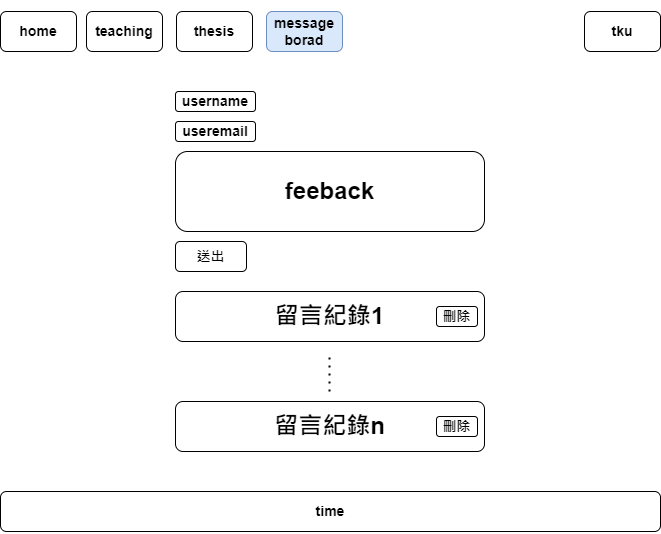

The diagram above was exported from draw.io. Its source (the exported page's mxGraphModel, read from the mxfile embedded in the PNG):
<mxGraphModel dx="1422" dy="865" grid="1" gridSize="10" guides="1" tooltips="1" connect="1" arrows="1" fold="1" page="1" pageScale="1" pageWidth="827" pageHeight="1169" math="0" shadow="0">
  <root>
    <mxCell id="0" />
    <mxCell id="1" parent="0" />
    <mxCell id="MnyZLvJJfQ_7i7TY7Ehm-1" value="&lt;h3&gt;home&lt;/h3&gt;" style="rounded=1;whiteSpace=wrap;html=1;" parent="1" vertex="1">
      <mxGeometry x="84" y="40" width="76" height="40" as="geometry" />
    </mxCell>
    <mxCell id="MnyZLvJJfQ_7i7TY7Ehm-2" value="&lt;h3&gt;time&lt;/h3&gt;" style="rounded=1;whiteSpace=wrap;html=1;" parent="1" vertex="1">
      <mxGeometry x="84" y="520" width="660" height="40" as="geometry" />
    </mxCell>
    <mxCell id="MnyZLvJJfQ_7i7TY7Ehm-3" value="&lt;h1&gt;feeback&lt;/h1&gt;" style="rounded=1;whiteSpace=wrap;html=1;" parent="1" vertex="1">
      <mxGeometry x="259" y="180" width="309" height="80" as="geometry" />
    </mxCell>
    <mxCell id="MnyZLvJJfQ_7i7TY7Ehm-4" value="&lt;h3&gt;teaching&lt;/h3&gt;" style="rounded=1;whiteSpace=wrap;html=1;" parent="1" vertex="1">
      <mxGeometry x="170" y="40" width="76" height="40" as="geometry" />
    </mxCell>
    <mxCell id="MnyZLvJJfQ_7i7TY7Ehm-5" value="&lt;h3&gt;thesis&lt;/h3&gt;" style="rounded=1;whiteSpace=wrap;html=1;" parent="1" vertex="1">
      <mxGeometry x="260" y="40" width="76" height="40" as="geometry" />
    </mxCell>
    <mxCell id="MnyZLvJJfQ_7i7TY7Ehm-6" value="&lt;h3&gt;message borad&lt;/h3&gt;" style="rounded=1;whiteSpace=wrap;html=1;fillColor=#dae8fc;strokeColor=#6c8ebf;" parent="1" vertex="1">
      <mxGeometry x="350" y="40" width="76" height="40" as="geometry" />
    </mxCell>
    <mxCell id="MnyZLvJJfQ_7i7TY7Ehm-7" value="&lt;h3&gt;tku&lt;/h3&gt;" style="rounded=1;whiteSpace=wrap;html=1;" parent="1" vertex="1">
      <mxGeometry x="668" y="40" width="76" height="40" as="geometry" />
    </mxCell>
    <mxCell id="MnyZLvJJfQ_7i7TY7Ehm-10" value="&lt;h3&gt;useremail&lt;/h3&gt;" style="rounded=1;whiteSpace=wrap;html=1;" parent="1" vertex="1">
      <mxGeometry x="259" y="150" width="80" height="20" as="geometry" />
    </mxCell>
    <mxCell id="MnyZLvJJfQ_7i7TY7Ehm-11" value="&lt;h3&gt;username&lt;/h3&gt;" style="rounded=1;whiteSpace=wrap;html=1;" parent="1" vertex="1">
      <mxGeometry x="259" y="120" width="80" height="20" as="geometry" />
    </mxCell>
    <mxCell id="MnyZLvJJfQ_7i7TY7Ehm-12" value="&lt;h3&gt;送出&lt;/h3&gt;" style="rounded=1;whiteSpace=wrap;html=1;" parent="1" vertex="1">
      <mxGeometry x="259" y="270" width="71" height="30" as="geometry" />
    </mxCell>
    <mxCell id="MnyZLvJJfQ_7i7TY7Ehm-15" value="&lt;h1&gt;留言紀錄1&lt;/h1&gt;" style="rounded=1;whiteSpace=wrap;html=1;" parent="1" vertex="1">
      <mxGeometry x="259" y="320" width="309" height="50" as="geometry" />
    </mxCell>
    <mxCell id="MnyZLvJJfQ_7i7TY7Ehm-16" value="&lt;h3&gt;刪除&lt;/h3&gt;" style="rounded=1;whiteSpace=wrap;html=1;" parent="1" vertex="1">
      <mxGeometry x="520" y="335" width="41" height="20" as="geometry" />
    </mxCell>
    <mxCell id="MnyZLvJJfQ_7i7TY7Ehm-17" value="&lt;h1&gt;留言紀錄n&lt;/h1&gt;" style="rounded=1;whiteSpace=wrap;html=1;" parent="1" vertex="1">
      <mxGeometry x="259" y="430" width="309" height="50" as="geometry" />
    </mxCell>
    <mxCell id="MnyZLvJJfQ_7i7TY7Ehm-18" value="&lt;h3&gt;刪除&lt;/h3&gt;" style="rounded=1;whiteSpace=wrap;html=1;" parent="1" vertex="1">
      <mxGeometry x="520" y="445" width="41" height="20" as="geometry" />
    </mxCell>
    <mxCell id="MnyZLvJJfQ_7i7TY7Ehm-19" value="" style="endArrow=none;dashed=1;html=1;dashPattern=1 3;strokeWidth=2;rounded=0;" parent="1" edge="1">
      <mxGeometry width="50" height="50" relative="1" as="geometry">
        <mxPoint x="413" y="420" as="sourcePoint" />
        <mxPoint x="413" y="380" as="targetPoint" />
        <Array as="points">
          <mxPoint x="413" y="400" />
        </Array>
      </mxGeometry>
    </mxCell>
  </root>
</mxGraphModel>